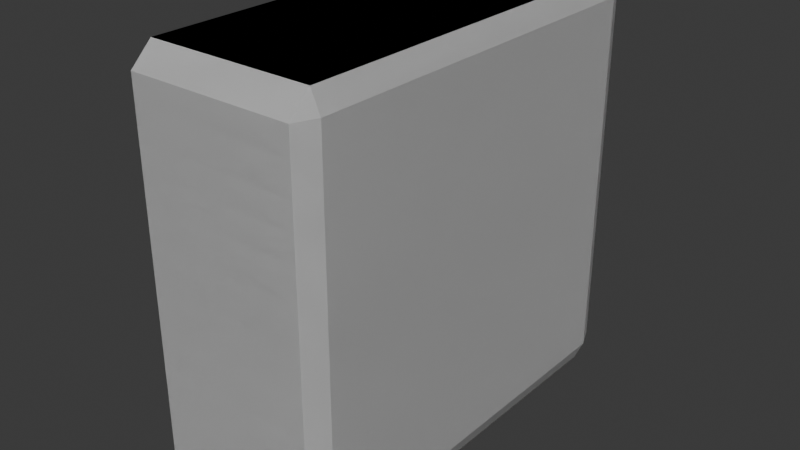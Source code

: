 # Source: Env_Wall_Windowed_A.blend  (saved by Blender 5.0.119; exported with 4.5.12 LTS)
import bpy
from mathutils import Matrix  # noqa: F401  (used for matrix-valued properties, if any)

bpy.ops.wm.read_factory_settings(use_empty=True)
scene = bpy.context.scene
scene.name = 'Scene'

# ---- collections
col_collection = bpy.data.collections.new('Collection'); scene.collection.children.link(col_collection)

# ---- world
world_world = bpy.data.worlds.new('World'); scene.world = world_world
world_world.use_nodes = True; world_world.node_tree.nodes.clear()
_N = world_world.node_tree.nodes; _L = world_world.node_tree.links
n0 = _N.new('ShaderNodeOutputWorld'); n0.name = 'World Output'; n0.location = (200, 100)
n1 = _N.new('ShaderNodeBackground'); n1.name = 'Background'; n1.location = (-200, 100)
n1.inputs[0].default_value = (0.05088, 0.05088, 0.05088, 1.0)
_L.new(n1.outputs[0], n0.inputs[0])
n0.is_active_output = True
world_world.color = (0.05088, 0.05088, 0.05088)
world_world.sun_shadow_jitter_overblur = 0.0

# ---- meshes
me_cube_001 = bpy.data.meshes.new('Cube.001')
me_cube_001.from_pydata([(-1.0, -1.0, -1.0), (-1.0, -1.0, 1.0), (-1.0, 1.0, -1.0), (-1.0, 1.0, 1.0), (0.0, 1.0, -1.0), (0.0, 1.0, 1.0), (0.0, -1.0, -1.0), (0.0, -1.0, 1.0), (-1.0, -1.0, 0.6248), (-1.0, 1.0, 0.6248), (0.0, -1.0, 0.6248), (0.0, 1.0, 0.6248), (-1.0, 1.0, -0.6906), (0.0, -1.0, -0.6906), (0.0, 1.0, -0.6906), (-1.0, -1.0, -0.6906), (-1.0, -1.0, -0.5463), (-1.0, 1.0, -0.5463), (0.0, -1.0, -0.5463), (0.0, 1.0, -0.5463), (-1.0, -1.0, 0.7734), (-1.0, 1.0, 0.7734), (0.0, -1.0, 0.7734), (0.0, 1.0, 0.7734), (-1.0, -1.0, 0.02781), (-1.0, 1.0, 0.02781), (0.0, -1.0, 0.02781), (0.0, 1.0, 0.02781), (-1.0, 1.0, -0.3645), (0.0, -1.0, -0.3645), (0.0, 1.0, -0.3645), (-1.0, -1.0, -0.3645), (-1.0, -1.0, 0.3736), (-1.0, 1.0, 0.3736), (0.0, -1.0, 0.3736), (0.0, 1.0, 0.3736), (-1.0, 1.0, 0.2069), (0.0, -1.0, 0.2069), (0.0, 1.0, 0.2069), (-1.0, -1.0, 0.2069), (-1.0, -1.0, -0.168), (-1.0, 1.0, -0.168), (0.0, -1.0, -0.168), (0.0, 1.0, -0.168), (-1.0, -1.0, 0.4993), (-1.0, 1.0, 0.4993), (0.0, -1.0, 0.4993), (0.0, 1.0, 0.4993)], [], [(20, 1, 3, 21), (22, 7, 1, 20), (5, 3, 1, 7), (2, 4, 6, 0), (21, 3, 5, 23), (45, 9, 11, 47), (46, 10, 8, 44), (44, 8, 9, 45), (0, 15, 12, 2), (6, 13, 15, 0), (2, 12, 14, 4), (15, 16, 17, 12), (13, 18, 16, 15), (12, 17, 19, 14), (9, 21, 23, 11), (10, 22, 20, 8), (8, 20, 21, 9), (40, 24, 25, 41), (42, 26, 24, 40), (41, 25, 27, 43), (17, 28, 30, 19), (18, 29, 31, 16), (16, 31, 28, 17), (39, 32, 33, 36), (37, 34, 32, 39), (36, 33, 35, 38), (25, 36, 38, 27), (26, 37, 39, 24), (24, 39, 36, 25), (28, 41, 43, 30), (29, 42, 40, 31), (31, 40, 41, 28), (32, 44, 45, 33), (34, 46, 44, 32), (33, 45, 47, 35), (26, 24, 25, 27)])
_uv = me_cube_001.uv_layers.new(name='UVMap')
_uv.uv.foreach_set('vector', [0.5967, 0.0, 0.625, 0.0, 0.625, 0.25, 0.5967, 0.25, 0.5967, 0.875, 0.625, 0.875, 0.625, 1.0, 0.5967, 1.0, 0.75, 0.5, 0.875, 0.5, 0.875, 0.75, 0.75, 0.75, 0.125, 0.5, 0.25, 0.5, 0.25, 0.75, 0.125, 0.75, 0.5967, 0.25, 0.625, 0.25, 0.625, 0.375, 0.5967, 0.375, 0.5624, 0.25, 0.5781, 0.25, 0.5781, 0.375, 0.5624, 0.375, 0.5624, 0.875, 0.5781, 0.875, 0.5781, 1.0, 0.5624, 1.0, 0.5624, 0.0, 0.5781, 0.0, 0.5781, 0.25, 0.5624, 0.25, 0.375, 0.0, 0.4137, 0.0, 0.4137, 0.25, 0.375, 0.25, 0.375, 0.875, 0.4137, 0.875, 0.4137, 1.0, 0.375, 1.0, 0.375, 0.25, 0.4137, 0.25, 0.4137, 0.375, 0.375, 0.375, 0.4137, 0.0, 0.4317, 0.0, 0.4317, 0.25, 0.4137, 0.25, 0.4137, 0.875, 0.4317, 0.875, 0.4317, 1.0, 0.4137, 1.0, 0.4137, 0.25, 0.4317, 0.25, 0.4317, 0.375, 0.4137, 0.375, 0.5781, 0.25, 0.5967, 0.25, 0.5967, 0.375, 0.5781, 0.375, 0.5781, 0.875, 0.5967, 0.875, 0.5967, 1.0, 0.5781, 1.0, 0.5781, 0.0, 0.5967, 0.0, 0.5967, 0.25, 0.5781, 0.25, 0.479, 0.0, 0.5035, 0.0, 0.5057, 0.25, 0.479, 0.25, 0.479, 0.875, 0.5069, 0.875, 0.5069, 1.0, 0.479, 1.0, 0.479, 0.25, 0.5057, 0.25, 0.5069, 0.375, 0.479, 0.375, 0.4317, 0.25, 0.4544, 0.25, 0.4544, 0.375, 0.4317, 0.375, 0.4317, 0.875, 0.4544, 0.875, 0.4544, 1.0, 0.4317, 1.0, 0.4317, 0.0, 0.4544, 0.0, 0.4544, 0.25, 0.4317, 0.25, 0.5259, 0.0, 0.5467, 0.0, 0.5467, 0.25, 0.5263, 0.25, 0.5265, 0.875, 0.5467, 0.875, 0.5467, 1.0, 0.5265, 1.0, 0.5263, 0.25, 0.5467, 0.25, 0.5467, 0.375, 0.5265, 0.375, 0.5057, 0.25, 0.5263, 0.25, 0.5265, 0.375, 0.5069, 0.375, 0.5069, 0.875, 0.5265, 0.875, 0.5265, 1.0, 0.5069, 1.0, 0.5035, 0.0, 0.5259, 0.0, 0.5263, 0.25, 0.5057, 0.25, 0.4544, 0.25, 0.479, 0.25, 0.479, 0.375, 0.4544, 0.375, 0.4544, 0.875, 0.479, 0.875, 0.479, 1.0, 0.4544, 1.0, 0.4544, 0.0, 0.479, 0.0, 0.479, 0.25, 0.4544, 0.25, 0.5467, 0.0, 0.5624, 0.0, 0.5624, 0.25, 0.5467, 0.25, 0.5467, 0.875, 0.5624, 0.875, 0.5624, 1.0, 0.5467, 1.0, 0.5467, 0.25, 0.5624, 0.25, 0.5624, 0.375, 0.5467, 0.375, 0.5069, 0.875, 0.5069, 1.0, 0.5057, 0.25, 0.5069, 0.375])
me_cube_001.update()

# ---- objects
ob_empty_001 = bpy.data.objects.new('Empty.001', None)
ob_empty = bpy.data.objects.new('Empty', None)
ob_empty_002 = bpy.data.objects.new('Empty.002', None)
ob_cube = bpy.data.objects.new('Cube', me_cube_001)

# ---- transforms, parenting, visibility, modifiers, constraints
ob_empty_001.location = (-3.122e-16, 3.236, 95.56)
ob_empty_001.rotation_euler = (1.571, -0.0, 1.571)
ob_empty_001.scale = (4.168, 3.526, 1.0)
ob_empty_001.empty_display_type = 'IMAGE'
ob_empty_001.empty_display_size = 5.0
ob_empty_001.empty_image_depth = 'BACK'
ob_empty_001.show_empty_image_perspective = False
ob_empty_001.empty_image_side = 'FRONT'
ob_empty.location = (1.996, 4.633, 3.096)
ob_empty.rotation_euler = (1.564, 0.001291, 3.121)
ob_empty.scale = (1.821, 1.818, 1.006)
ob_empty.empty_display_type = 'IMAGE'
ob_empty.empty_display_size = 5.0
ob_empty_002.location = (-5.365, -6.199, 3.077)
ob_empty_002.rotation_euler = (1.569, -0.00265, 1.561)
ob_empty_002.empty_display_type = 'IMAGE'
ob_empty_002.empty_display_size = 8.732
ob_empty_002.empty_image_offset = (-0.2863, -0.5)
ob_cube.location = (-4.359, -5.679, 2.614)
ob_cube.rotation_euler = (0.0, -0.0, -3.142)
ob_cube.scale = (1.0, 2.328, 2.253)
_m = ob_cube.modifiers.new('Mirror', 'MIRROR')
_m.use_axis = (True, True, False)
_m = ob_cube.modifiers.new('Bevel', 'BEVEL')

# ---- collection membership
col_collection.objects.link(ob_empty_001)
col_collection.objects.link(ob_empty)
col_collection.objects.link(ob_empty_002)
col_collection.objects.link(ob_cube)

# ---- scene / render settings (as saved in the file)
scene.frame_start = 1; scene.frame_end = 250; scene.frame_set(0)
scene.render.engine = 'BLENDER_EEVEE_NEXT'
scene.render.bake_bias = 0.0
scene.render.bake_samples = 0
bpy.context.view_layer.update()

# ---- added for rendering (the .blend has no active camera and no usable light): camera, sun
cam_auto = bpy.data.cameras.new('AutoCamera')
cam_auto.lens = 50.0
cam_auto.sensor_width = 36.0
cam_auto.clip_end = 1000.0
ob_auto_camera = bpy.data.objects.new('AutoCamera', cam_auto)
scene.collection.objects.link(ob_auto_camera)
ob_auto_camera.location = (1.91584, -13.2085, 7.63407)
ob_auto_camera.rotation_euler = (1.09748, -7.21219e-08, 0.694738)
scene.camera = ob_auto_camera
light_auto_sun = bpy.data.lights.new('AutoSun', 'SUN')
light_auto_sun.energy = 3.0
light_auto_sun.angle = 0.0523599
ob_auto_sun = bpy.data.objects.new('AutoSun', light_auto_sun)
scene.collection.objects.link(ob_auto_sun)
ob_auto_sun.rotation_euler = (0.872665, 0.174533, 0.523599)
bpy.context.view_layer.update()

